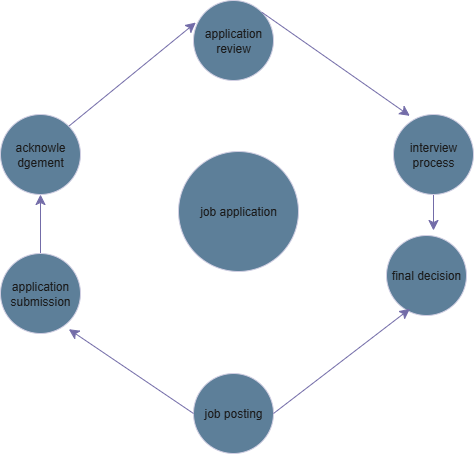

The diagram above was exported from draw.io. Its source (the exported page's mxGraphModel, read from the mxfile embedded in the PNG):
<mxGraphModel dx="778" dy="1278" grid="0" gridSize="10" guides="1" tooltips="1" connect="1" arrows="1" fold="1" page="0" pageScale="1" pageWidth="850" pageHeight="1100" math="0" shadow="0">
  <root>
    <mxCell id="0" />
    <mxCell id="1" parent="0" />
    <mxCell id="fwo4ldtjvRMrYSxmhxxO-1" value="application review" style="ellipse;whiteSpace=wrap;html=1;aspect=fixed;labelBackgroundColor=none;fillColor=#5D7F99;strokeColor=#D0CEE2;fontColor=#1A1A1A;" vertex="1" parent="1">
      <mxGeometry x="473" y="-479" width="80" height="80" as="geometry" />
    </mxCell>
    <mxCell id="fwo4ldtjvRMrYSxmhxxO-2" value="job application" style="ellipse;whiteSpace=wrap;html=1;aspect=fixed;labelBackgroundColor=none;fillColor=#5D7F99;strokeColor=#D0CEE2;fontColor=#1A1A1A;" vertex="1" parent="1">
      <mxGeometry x="458" y="-328" width="120" height="120" as="geometry" />
    </mxCell>
    <mxCell id="fwo4ldtjvRMrYSxmhxxO-8" style="edgeStyle=none;curved=1;rounded=0;orthogonalLoop=1;jettySize=auto;html=1;exitX=1;exitY=0;exitDx=0;exitDy=0;fontSize=12;startSize=8;endSize=8;entryX=0.029;entryY=0.275;entryDx=0;entryDy=0;entryPerimeter=0;labelBackgroundColor=none;strokeColor=#736CA8;fontColor=default;" edge="1" parent="1" source="fwo4ldtjvRMrYSxmhxxO-3" target="fwo4ldtjvRMrYSxmhxxO-1">
      <mxGeometry relative="1" as="geometry">
        <mxPoint x="429" y="-417.6666564941406" as="targetPoint" />
      </mxGeometry>
    </mxCell>
    <mxCell id="fwo4ldtjvRMrYSxmhxxO-3" value="acknowle&lt;div&gt;dgement&lt;/div&gt;" style="ellipse;whiteSpace=wrap;html=1;aspect=fixed;labelBackgroundColor=none;fillColor=#5D7F99;strokeColor=#D0CEE2;fontColor=#1A1A1A;" vertex="1" parent="1">
      <mxGeometry x="280" y="-365" width="80" height="80" as="geometry" />
    </mxCell>
    <mxCell id="fwo4ldtjvRMrYSxmhxxO-14" style="edgeStyle=none;curved=1;rounded=0;orthogonalLoop=1;jettySize=auto;html=1;exitX=0.5;exitY=1;exitDx=0;exitDy=0;fontSize=12;startSize=8;endSize=8;labelBackgroundColor=none;strokeColor=#736CA8;fontColor=default;" edge="1" parent="1" source="fwo4ldtjvRMrYSxmhxxO-4">
      <mxGeometry relative="1" as="geometry">
        <mxPoint x="713" y="-249" as="targetPoint" />
      </mxGeometry>
    </mxCell>
    <mxCell id="fwo4ldtjvRMrYSxmhxxO-4" value="interview process" style="ellipse;whiteSpace=wrap;html=1;aspect=fixed;labelBackgroundColor=none;fillColor=#5D7F99;strokeColor=#D0CEE2;fontColor=#1A1A1A;" vertex="1" parent="1">
      <mxGeometry x="673" y="-365" width="80" height="80" as="geometry" />
    </mxCell>
    <mxCell id="fwo4ldtjvRMrYSxmhxxO-11" style="edgeStyle=none;curved=1;rounded=0;orthogonalLoop=1;jettySize=auto;html=1;exitX=0.5;exitY=0;exitDx=0;exitDy=0;fontSize=12;startSize=8;endSize=8;entryX=0.5;entryY=1;entryDx=0;entryDy=0;labelBackgroundColor=none;strokeColor=#736CA8;fontColor=default;" edge="1" parent="1" source="fwo4ldtjvRMrYSxmhxxO-5" target="fwo4ldtjvRMrYSxmhxxO-3">
      <mxGeometry relative="1" as="geometry">
        <mxPoint x="330" y="-284.33331298828125" as="targetPoint" />
      </mxGeometry>
    </mxCell>
    <mxCell id="fwo4ldtjvRMrYSxmhxxO-5" value="application&lt;div&gt;submission&lt;/div&gt;" style="ellipse;whiteSpace=wrap;html=1;aspect=fixed;labelBackgroundColor=none;fillColor=#5D7F99;strokeColor=#D0CEE2;fontColor=#1A1A1A;" vertex="1" parent="1">
      <mxGeometry x="280" y="-226" width="80" height="80" as="geometry" />
    </mxCell>
    <mxCell id="fwo4ldtjvRMrYSxmhxxO-6" value="job posting" style="ellipse;whiteSpace=wrap;html=1;aspect=fixed;labelBackgroundColor=none;fillColor=#5D7F99;strokeColor=#D0CEE2;fontColor=#1A1A1A;" vertex="1" parent="1">
      <mxGeometry x="473" y="-106" width="80" height="80" as="geometry" />
    </mxCell>
    <mxCell id="fwo4ldtjvRMrYSxmhxxO-7" value="final decision" style="ellipse;whiteSpace=wrap;html=1;aspect=fixed;labelBackgroundColor=none;fillColor=#5D7F99;strokeColor=#D0CEE2;fontColor=#1A1A1A;" vertex="1" parent="1">
      <mxGeometry x="666" y="-244" width="80" height="80" as="geometry" />
    </mxCell>
    <mxCell id="fwo4ldtjvRMrYSxmhxxO-10" style="edgeStyle=none;curved=1;rounded=0;orthogonalLoop=1;jettySize=auto;html=1;exitX=1;exitY=0;exitDx=0;exitDy=0;entryX=0.204;entryY=0.017;entryDx=0;entryDy=0;entryPerimeter=0;fontSize=12;startSize=8;endSize=8;labelBackgroundColor=none;strokeColor=#736CA8;fontColor=default;" edge="1" parent="1" source="fwo4ldtjvRMrYSxmhxxO-1" target="fwo4ldtjvRMrYSxmhxxO-4">
      <mxGeometry relative="1" as="geometry" />
    </mxCell>
    <mxCell id="fwo4ldtjvRMrYSxmhxxO-12" style="edgeStyle=none;curved=1;rounded=0;orthogonalLoop=1;jettySize=auto;html=1;exitX=0;exitY=0.5;exitDx=0;exitDy=0;entryX=0.854;entryY=0.946;entryDx=0;entryDy=0;entryPerimeter=0;fontSize=12;startSize=8;endSize=8;labelBackgroundColor=none;strokeColor=#736CA8;fontColor=default;" edge="1" parent="1" source="fwo4ldtjvRMrYSxmhxxO-6" target="fwo4ldtjvRMrYSxmhxxO-5">
      <mxGeometry relative="1" as="geometry" />
    </mxCell>
    <mxCell id="fwo4ldtjvRMrYSxmhxxO-13" style="edgeStyle=none;curved=1;rounded=0;orthogonalLoop=1;jettySize=auto;html=1;exitX=1;exitY=0.5;exitDx=0;exitDy=0;entryX=0.292;entryY=0.917;entryDx=0;entryDy=0;entryPerimeter=0;fontSize=12;startSize=8;endSize=8;labelBackgroundColor=none;strokeColor=#736CA8;fontColor=default;" edge="1" parent="1" source="fwo4ldtjvRMrYSxmhxxO-6" target="fwo4ldtjvRMrYSxmhxxO-7">
      <mxGeometry relative="1" as="geometry" />
    </mxCell>
  </root>
</mxGraphModel>